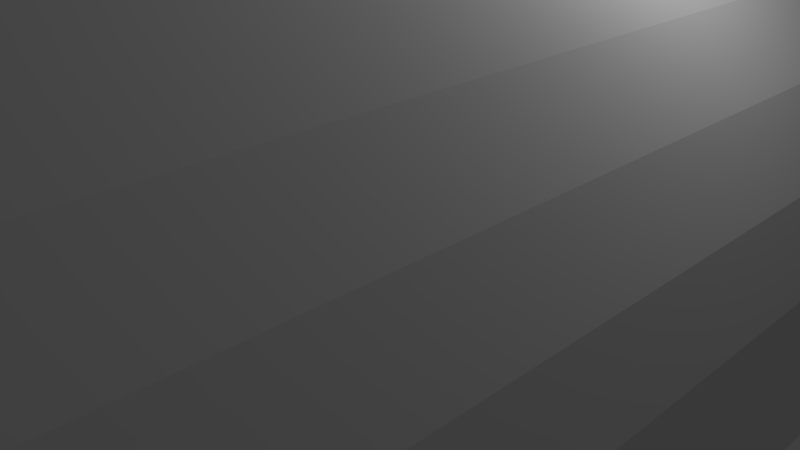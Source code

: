 # Source: untitled.blend  (saved by Blender 2.78.0; exported with 4.5.12 LTS)
import bpy
from mathutils import Matrix  # noqa: F401  (used for matrix-valued properties, if any)

bpy.ops.wm.read_factory_settings(use_empty=True)
scene = bpy.context.scene
scene.name = 'Scene'

# ---- collections
col_collection_1 = bpy.data.collections.new('Collection 1'); scene.collection.children.link(col_collection_1)

# ---- world
world_world = bpy.data.worlds.new('World'); scene.world = world_world
world_world.color = (0.05088, 0.05088, 0.05088)
world_world.use_sun_shadow = False
world_world.sun_shadow_jitter_overblur = 0.0
world_world.cycles.sampling_method = 'MANUAL'

# ---- cameras
cam_camera = bpy.data.cameras.new('Camera')
cam_camera.clip_end = 100.0
cam_camera.lens = 35.0
cam_camera.sensor_width = 32.0
cam_camera.sensor_height = 18.0
cam_camera.ortho_scale = 7.314
cam_camera.dof.focus_distance = 0.0
cam_camera.dof.aperture_fstop = 128.0

# ---- lights
light_lamp = bpy.data.lights.new('Lamp', 'POINT')
light_lamp.transmission_factor = 0.0
light_lamp.cutoff_distance = 30.0
light_lamp.energy = 100.0
light_lamp.shadow_buffer_clip_start = 1.001
light_lamp.shadow_soft_size = 0.1
light_lamp.shadow_maximum_resolution = 0.006
light_lamp.use_absolute_resolution = True

# ---- meshes
me_cylinder = bpy.data.meshes.new('Cylinder')
me_cylinder.from_pydata([(-2.142e-07, 5.0, -873.6), (-2.142e-07, 5.0, 873.6), (0.9755, 4.904, -873.6), (0.9755, 4.904, 873.6), (1.913, 4.619, -873.6), (1.913, 4.619, 873.6), (2.778, 4.157, -873.6), (2.778, 4.157, 873.6), (3.536, 3.536, -873.6), (3.536, 3.536, 873.6), (4.157, 2.778, -873.6), (4.157, 2.778, 873.6), (4.619, 1.913, -873.6), (4.619, 1.913, 873.6), (4.904, 0.9754, -873.6), (4.904, 0.9755, 873.6), (5.0, -3.888e-06, -873.6), (5.0, 2.095e-06, 873.6), (4.904, -0.9755, -873.6), (4.904, -0.9754, 873.6), (4.619, -1.913, -873.6), (4.619, -1.913, 873.6), (4.157, -2.778, -873.6), (4.157, -2.778, 873.6), (3.536, -3.536, -873.6), (3.536, -3.536, 873.6), (2.778, -4.157, -873.6), (2.778, -4.157, 873.6), (1.913, -4.619, -873.6), (1.913, -4.619, 873.6), (0.9755, -4.904, -873.6), (0.9755, -4.904, 873.6), (-1.843e-06, -5.0, -873.6), (-1.843e-06, -5.0, 873.6), (-0.9755, -4.904, -873.6), (-0.9755, -4.904, 873.6), (-1.913, -4.619, -873.6), (-1.913, -4.619, 873.6), (-2.778, -4.157, -873.6), (-2.778, -4.157, 873.6), (-3.536, -3.536, -873.6), (-3.536, -3.536, 873.6), (-4.157, -2.778, -873.6), (-4.157, -2.778, 873.6), (-4.619, -1.913, -873.6), (-4.619, -1.913, 873.6), (-4.904, -0.9755, -873.6), (-4.904, -0.9754, 873.6), (-5.0, 5.621e-07, -873.6), (-5.0, 6.546e-06, 873.6), (-4.904, 0.9755, -873.6), (-4.904, 0.9755, 873.6), (-4.619, 1.913, -873.6), (-4.619, 1.913, 873.6), (-4.157, 2.778, -873.6), (-4.157, 2.778, 873.6), (-3.536, 3.536, -873.6), (-3.536, 3.536, 873.6), (-2.778, 4.157, -873.6), (-2.778, 4.157, 873.6), (-1.913, 4.619, -873.6), (-1.913, 4.619, 873.6), (-0.9754, 4.904, -873.6), (-0.9754, 4.904, 873.6)], [], [(0, 2, 3, 1), (2, 4, 5, 3), (4, 6, 7, 5), (6, 8, 9, 7), (8, 10, 11, 9), (10, 12, 13, 11), (12, 14, 15, 13), (14, 16, 17, 15), (16, 18, 19, 17), (18, 20, 21, 19), (20, 22, 23, 21), (22, 24, 25, 23), (24, 26, 27, 25), (26, 28, 29, 27), (28, 30, 31, 29), (30, 32, 33, 31), (32, 34, 35, 33), (34, 36, 37, 35), (36, 38, 39, 37), (38, 40, 41, 39), (40, 42, 43, 41), (42, 44, 45, 43), (44, 46, 47, 45), (46, 48, 49, 47), (48, 50, 51, 49), (50, 52, 53, 51), (52, 54, 55, 53), (54, 56, 57, 55), (56, 58, 59, 57), (58, 60, 61, 59), (60, 62, 63, 61), (62, 0, 1, 63)])
me_cylinder.use_remesh_preserve_volume = False
me_cylinder.use_remesh_preserve_attributes = False
me_cylinder.use_mirror_vertex_groups = False
me_cylinder.update()

# ---- objects
ob_cylinder = bpy.data.objects.new('Cylinder', me_cylinder)
ob_lamp = bpy.data.objects.new('Lamp', light_lamp)
ob_camera = bpy.data.objects.new('Camera', cam_camera)

# ---- transforms, parenting, visibility, modifiers, constraints
ob_cylinder.location = (0.0, 0.0, 0.0)
ob_cylinder.rotation_euler = (1.571, -0.0, 0.0)
ob_cylinder.lineart.crease_threshold = 0.0
ob_lamp.location = (4.076, 1.005, 5.904)
ob_lamp.rotation_euler = (0.6503, 0.05522, 1.866)
ob_lamp.lock_rotations_4d = False
ob_lamp.empty_display_type = 'ARROWS'
ob_lamp.color = (0.0, 0.0, 0.0, 0.0)
ob_lamp.lineart.crease_threshold = 0.0
ob_camera.location = (7.481, -6.508, 5.344)
ob_camera.rotation_euler = (1.109, 0.0, 0.8149)
ob_camera.lock_rotations_4d = False
ob_camera.empty_display_type = 'ARROWS'
ob_camera.color = (0.0, 0.0, 0.0, 0.0)
ob_camera.display_type = 'WIRE'
ob_camera.lineart.crease_threshold = 0.0

# ---- collection membership
col_collection_1.objects.link(ob_cylinder)
col_collection_1.objects.link(ob_lamp)
col_collection_1.objects.link(ob_camera)

# ---- scene / render settings (as saved in the file)
scene.camera = ob_camera
scene.frame_start = 1; scene.frame_end = 250; scene.frame_set(1)
scene.render.engine = 'BLENDER_EEVEE_NEXT'
scene.render.resolution_percentage = 50
scene.render.dither_intensity = 0.0
scene.cycles.use_denoising = False
scene.cycles.samples = 128
scene.cycles.sampling_pattern = 'TABULATED_SOBOL'
scene.cycles.light_sampling_threshold = 0.0
scene.cycles.use_adaptive_sampling = False
scene.cycles.use_light_tree = False
scene.cycles.blur_glossy = 0.0
scene.cycles.sample_clamp_indirect = 0.0
scene.view_settings.view_transform = 'Standard'
bpy.context.view_layer.update()
